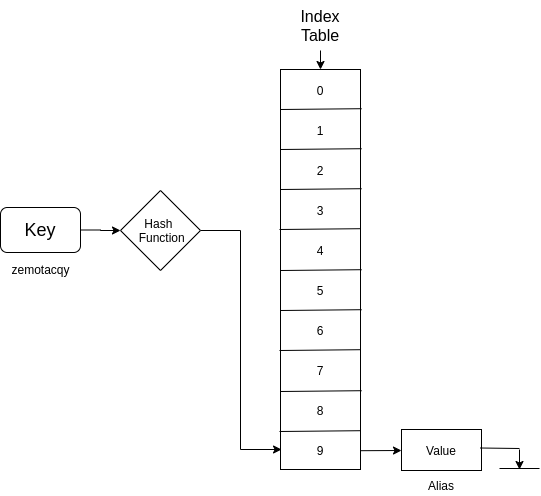

The diagram above was exported from draw.io. Its source (the exported page's mxGraphModel, read from the mxfile embedded in the PNG):
<mxGraphModel dx="868" dy="457" grid="1" gridSize="10" guides="1" tooltips="1" connect="1" arrows="1" fold="1" page="1" pageScale="1" pageWidth="827" pageHeight="1169" math="0" shadow="0">
  <root>
    <mxCell id="0" />
    <mxCell id="1" parent="0" />
    <mxCell id="_WQUqjLpuqFRajMbHsU4-4" value="" style="rounded=0;whiteSpace=wrap;html=1;" parent="1" vertex="1">
      <mxGeometry x="320" y="159" width="80" height="400" as="geometry" />
    </mxCell>
    <mxCell id="_WQUqjLpuqFRajMbHsU4-6" value="" style="endArrow=none;html=1;entryX=0.988;entryY=0.103;entryDx=0;entryDy=0;entryPerimeter=0;exitX=-0.025;exitY=0.105;exitDx=0;exitDy=0;exitPerimeter=0;" parent="1" edge="1">
      <mxGeometry width="50" height="50" relative="1" as="geometry">
        <mxPoint x="320" y="199" as="sourcePoint" />
        <mxPoint x="401.03999999999996" y="198.20000000000005" as="targetPoint" />
      </mxGeometry>
    </mxCell>
    <mxCell id="_WQUqjLpuqFRajMbHsU4-7" value="" style="endArrow=none;html=1;entryX=0.988;entryY=0.103;entryDx=0;entryDy=0;entryPerimeter=0;exitX=-0.025;exitY=0.105;exitDx=0;exitDy=0;exitPerimeter=0;" parent="1" edge="1">
      <mxGeometry width="50" height="50" relative="1" as="geometry">
        <mxPoint x="320" y="239" as="sourcePoint" />
        <mxPoint x="401.03999999999996" y="238.20000000000005" as="targetPoint" />
      </mxGeometry>
    </mxCell>
    <mxCell id="_WQUqjLpuqFRajMbHsU4-8" value="" style="endArrow=none;html=1;entryX=0.988;entryY=0.103;entryDx=0;entryDy=0;entryPerimeter=0;exitX=-0.025;exitY=0.105;exitDx=0;exitDy=0;exitPerimeter=0;" parent="1" edge="1">
      <mxGeometry width="50" height="50" relative="1" as="geometry">
        <mxPoint x="320" y="279" as="sourcePoint" />
        <mxPoint x="401.03999999999996" y="278.20000000000005" as="targetPoint" />
      </mxGeometry>
    </mxCell>
    <mxCell id="_WQUqjLpuqFRajMbHsU4-9" value="" style="endArrow=none;html=1;entryX=0.988;entryY=0.103;entryDx=0;entryDy=0;entryPerimeter=0;exitX=-0.025;exitY=0.105;exitDx=0;exitDy=0;exitPerimeter=0;" parent="1" edge="1">
      <mxGeometry width="50" height="50" relative="1" as="geometry">
        <mxPoint x="319" y="319" as="sourcePoint" />
        <mxPoint x="400.03999999999996" y="318.20000000000005" as="targetPoint" />
      </mxGeometry>
    </mxCell>
    <mxCell id="_WQUqjLpuqFRajMbHsU4-10" value="" style="endArrow=none;html=1;entryX=0.988;entryY=0.103;entryDx=0;entryDy=0;entryPerimeter=0;exitX=-0.025;exitY=0.105;exitDx=0;exitDy=0;exitPerimeter=0;" parent="1" edge="1">
      <mxGeometry width="50" height="50" relative="1" as="geometry">
        <mxPoint x="320" y="360" as="sourcePoint" />
        <mxPoint x="401.03999999999996" y="359.20000000000005" as="targetPoint" />
      </mxGeometry>
    </mxCell>
    <mxCell id="_WQUqjLpuqFRajMbHsU4-11" value="" style="endArrow=none;html=1;entryX=0.988;entryY=0.103;entryDx=0;entryDy=0;entryPerimeter=0;exitX=-0.025;exitY=0.105;exitDx=0;exitDy=0;exitPerimeter=0;" parent="1" edge="1">
      <mxGeometry width="50" height="50" relative="1" as="geometry">
        <mxPoint x="320" y="400" as="sourcePoint" />
        <mxPoint x="401.03999999999996" y="399.20000000000005" as="targetPoint" />
      </mxGeometry>
    </mxCell>
    <mxCell id="_WQUqjLpuqFRajMbHsU4-12" value="" style="endArrow=none;html=1;entryX=0.988;entryY=0.103;entryDx=0;entryDy=0;entryPerimeter=0;exitX=-0.025;exitY=0.105;exitDx=0;exitDy=0;exitPerimeter=0;" parent="1" edge="1">
      <mxGeometry width="50" height="50" relative="1" as="geometry">
        <mxPoint x="319" y="440" as="sourcePoint" />
        <mxPoint x="400.03999999999996" y="439.20000000000005" as="targetPoint" />
      </mxGeometry>
    </mxCell>
    <mxCell id="_WQUqjLpuqFRajMbHsU4-13" value="" style="endArrow=none;html=1;entryX=0.988;entryY=0.103;entryDx=0;entryDy=0;entryPerimeter=0;exitX=-0.025;exitY=0.105;exitDx=0;exitDy=0;exitPerimeter=0;" parent="1" edge="1">
      <mxGeometry width="50" height="50" relative="1" as="geometry">
        <mxPoint x="320" y="481" as="sourcePoint" />
        <mxPoint x="401.03999999999996" y="480.20000000000005" as="targetPoint" />
      </mxGeometry>
    </mxCell>
    <mxCell id="_WQUqjLpuqFRajMbHsU4-14" value="" style="endArrow=none;html=1;entryX=0.988;entryY=0.103;entryDx=0;entryDy=0;entryPerimeter=0;exitX=-0.025;exitY=0.105;exitDx=0;exitDy=0;exitPerimeter=0;" parent="1" edge="1">
      <mxGeometry width="50" height="50" relative="1" as="geometry">
        <mxPoint x="319" y="521" as="sourcePoint" />
        <mxPoint x="400.03999999999996" y="520.2" as="targetPoint" />
      </mxGeometry>
    </mxCell>
    <mxCell id="pnHWk6RjYusr8n7o11_h-12" style="edgeStyle=orthogonalEdgeStyle;rounded=0;orthogonalLoop=1;jettySize=auto;html=1;exitX=1;exitY=0.5;exitDx=0;exitDy=0;entryX=0.013;entryY=0.95;entryDx=0;entryDy=0;entryPerimeter=0;" edge="1" parent="1" source="_WQUqjLpuqFRajMbHsU4-17" target="_WQUqjLpuqFRajMbHsU4-4">
      <mxGeometry relative="1" as="geometry" />
    </mxCell>
    <mxCell id="_WQUqjLpuqFRajMbHsU4-17" value="Hash&amp;nbsp; &amp;nbsp;Function" style="rhombus;whiteSpace=wrap;html=1;" parent="1" vertex="1">
      <mxGeometry x="160" y="280" width="80" height="80" as="geometry" />
    </mxCell>
    <mxCell id="_WQUqjLpuqFRajMbHsU4-19" value="" style="endArrow=classic;html=1;exitX=0.988;exitY=0.058;exitDx=0;exitDy=0;exitPerimeter=0;" parent="1" edge="1">
      <mxGeometry width="50" height="50" relative="1" as="geometry">
        <mxPoint x="400.03999999999996" y="540.2" as="sourcePoint" />
        <mxPoint x="441" y="540" as="targetPoint" />
      </mxGeometry>
    </mxCell>
    <mxCell id="_WQUqjLpuqFRajMbHsU4-25" style="edgeStyle=orthogonalEdgeStyle;rounded=0;orthogonalLoop=1;jettySize=auto;html=1;exitX=1;exitY=0.5;exitDx=0;exitDy=0;entryX=0;entryY=0.5;entryDx=0;entryDy=0;" parent="1" source="_WQUqjLpuqFRajMbHsU4-21" target="_WQUqjLpuqFRajMbHsU4-17" edge="1">
      <mxGeometry relative="1" as="geometry" />
    </mxCell>
    <mxCell id="_WQUqjLpuqFRajMbHsU4-21" value="&lt;font style=&quot;font-size: 18px&quot;&gt;Key&lt;/font&gt;" style="rounded=1;whiteSpace=wrap;html=1;" parent="1" vertex="1">
      <mxGeometry x="40" y="297" width="80" height="45" as="geometry" />
    </mxCell>
    <mxCell id="_WQUqjLpuqFRajMbHsU4-26" value="0" style="text;html=1;strokeColor=none;fillColor=none;align=center;verticalAlign=middle;whiteSpace=wrap;rounded=0;" parent="1" vertex="1">
      <mxGeometry x="340" y="170" width="40" height="20" as="geometry" />
    </mxCell>
    <mxCell id="_WQUqjLpuqFRajMbHsU4-27" value="8" style="text;html=1;strokeColor=none;fillColor=none;align=center;verticalAlign=middle;whiteSpace=wrap;rounded=0;" parent="1" vertex="1">
      <mxGeometry x="340" y="490" width="40" height="20" as="geometry" />
    </mxCell>
    <mxCell id="_WQUqjLpuqFRajMbHsU4-31" value="Value" style="rounded=0;whiteSpace=wrap;html=1;" parent="1" vertex="1">
      <mxGeometry x="441" y="519" width="80" height="41" as="geometry" />
    </mxCell>
    <mxCell id="_WQUqjLpuqFRajMbHsU4-35" style="edgeStyle=orthogonalEdgeStyle;rounded=0;orthogonalLoop=1;jettySize=auto;html=1;exitX=0.5;exitY=1;exitDx=0;exitDy=0;entryX=0.5;entryY=0;entryDx=0;entryDy=0;" parent="1" source="_WQUqjLpuqFRajMbHsU4-34" target="_WQUqjLpuqFRajMbHsU4-4" edge="1">
      <mxGeometry relative="1" as="geometry" />
    </mxCell>
    <mxCell id="_WQUqjLpuqFRajMbHsU4-34" value="&lt;font style=&quot;font-size: 16px&quot;&gt;Index Table&lt;/font&gt;" style="text;html=1;strokeColor=none;fillColor=none;align=center;verticalAlign=middle;whiteSpace=wrap;rounded=0;" parent="1" vertex="1">
      <mxGeometry x="335" y="90" width="50" height="50" as="geometry" />
    </mxCell>
    <mxCell id="_WQUqjLpuqFRajMbHsU4-39" value="" style="endArrow=none;html=1;exitX=1;exitY=0.5;exitDx=0;exitDy=0;" parent="1" edge="1">
      <mxGeometry width="50" height="50" relative="1" as="geometry">
        <mxPoint x="520" y="537.5" as="sourcePoint" />
        <mxPoint x="559" y="538" as="targetPoint" />
      </mxGeometry>
    </mxCell>
    <mxCell id="_WQUqjLpuqFRajMbHsU4-40" value="" style="endArrow=classic;html=1;" parent="1" edge="1">
      <mxGeometry width="50" height="50" relative="1" as="geometry">
        <mxPoint x="559" y="539" as="sourcePoint" />
        <mxPoint x="559" y="559" as="targetPoint" />
      </mxGeometry>
    </mxCell>
    <mxCell id="_WQUqjLpuqFRajMbHsU4-41" value="" style="endArrow=none;html=1;" parent="1" edge="1">
      <mxGeometry width="50" height="50" relative="1" as="geometry">
        <mxPoint x="539" y="558" as="sourcePoint" />
        <mxPoint x="579" y="558" as="targetPoint" />
      </mxGeometry>
    </mxCell>
    <mxCell id="pnHWk6RjYusr8n7o11_h-1" value="1" style="text;html=1;strokeColor=none;fillColor=none;align=center;verticalAlign=middle;whiteSpace=wrap;rounded=0;" vertex="1" parent="1">
      <mxGeometry x="340" y="210" width="40" height="20" as="geometry" />
    </mxCell>
    <mxCell id="pnHWk6RjYusr8n7o11_h-2" value="2" style="text;html=1;strokeColor=none;fillColor=none;align=center;verticalAlign=middle;whiteSpace=wrap;rounded=0;" vertex="1" parent="1">
      <mxGeometry x="340" y="250" width="40" height="20" as="geometry" />
    </mxCell>
    <mxCell id="pnHWk6RjYusr8n7o11_h-3" value="3" style="text;html=1;strokeColor=none;fillColor=none;align=center;verticalAlign=middle;whiteSpace=wrap;rounded=0;" vertex="1" parent="1">
      <mxGeometry x="340" y="290" width="40" height="20" as="geometry" />
    </mxCell>
    <mxCell id="pnHWk6RjYusr8n7o11_h-4" value="4" style="text;html=1;strokeColor=none;fillColor=none;align=center;verticalAlign=middle;whiteSpace=wrap;rounded=0;" vertex="1" parent="1">
      <mxGeometry x="340" y="330" width="40" height="20" as="geometry" />
    </mxCell>
    <mxCell id="pnHWk6RjYusr8n7o11_h-5" value="5" style="text;html=1;strokeColor=none;fillColor=none;align=center;verticalAlign=middle;whiteSpace=wrap;rounded=0;" vertex="1" parent="1">
      <mxGeometry x="340" y="370" width="40" height="20" as="geometry" />
    </mxCell>
    <mxCell id="pnHWk6RjYusr8n7o11_h-6" value="6" style="text;html=1;strokeColor=none;fillColor=none;align=center;verticalAlign=middle;whiteSpace=wrap;rounded=0;" vertex="1" parent="1">
      <mxGeometry x="340" y="410" width="40" height="20" as="geometry" />
    </mxCell>
    <mxCell id="pnHWk6RjYusr8n7o11_h-7" value="7" style="text;html=1;strokeColor=none;fillColor=none;align=center;verticalAlign=middle;whiteSpace=wrap;rounded=0;" vertex="1" parent="1">
      <mxGeometry x="340" y="450" width="40" height="20" as="geometry" />
    </mxCell>
    <mxCell id="pnHWk6RjYusr8n7o11_h-8" value="9" style="text;html=1;strokeColor=none;fillColor=none;align=center;verticalAlign=middle;whiteSpace=wrap;rounded=0;" vertex="1" parent="1">
      <mxGeometry x="340" y="530" width="40" height="20" as="geometry" />
    </mxCell>
    <mxCell id="pnHWk6RjYusr8n7o11_h-11" value="zemotacqy" style="text;html=1;align=center;verticalAlign=middle;resizable=0;points=[];autosize=1;" vertex="1" parent="1">
      <mxGeometry x="45" y="349" width="70" height="20" as="geometry" />
    </mxCell>
    <mxCell id="pnHWk6RjYusr8n7o11_h-13" value="Alias" style="text;html=1;strokeColor=none;fillColor=none;align=center;verticalAlign=middle;whiteSpace=wrap;rounded=0;" vertex="1" parent="1">
      <mxGeometry x="461" y="565" width="40" height="20" as="geometry" />
    </mxCell>
  </root>
</mxGraphModel>